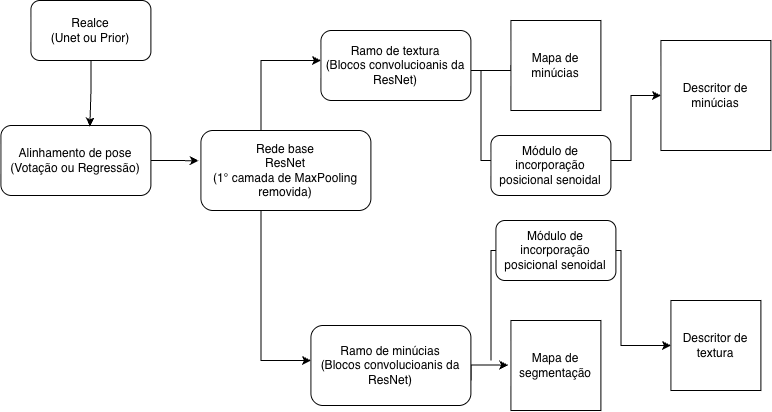

The diagram above was exported from draw.io. Its source (the exported page's mxGraphModel, read from the mxfile embedded in the PNG):
<mxGraphModel dx="1178" dy="658" grid="1" gridSize="10" guides="1" tooltips="1" connect="1" arrows="1" fold="1" page="1" pageScale="1" pageWidth="850" pageHeight="1100" math="0" shadow="0">
  <root>
    <mxCell id="0" />
    <mxCell id="1" parent="0" />
    <mxCell id="4bCz6df_yO9lKVTFyfgq-1" parent="1" style="rounded=1;whiteSpace=wrap;html=1;" value="Realce&lt;div&gt;(Unet ou Prior)&lt;/div&gt;" vertex="1">
      <mxGeometry height="60" width="120" x="200" y="110" as="geometry" />
    </mxCell>
    <mxCell id="4bCz6df_yO9lKVTFyfgq-2" parent="1" style="rounded=1;whiteSpace=wrap;html=1;" value="Alinhamento de pose&lt;div&gt;(Votação ou Regressão)&lt;/div&gt;" vertex="1">
      <mxGeometry height="70" width="150" x="170" y="235" as="geometry" />
    </mxCell>
    <mxCell id="4bCz6df_yO9lKVTFyfgq-7" edge="1" parent="1" source="4bCz6df_yO9lKVTFyfgq-5" style="edgeStyle=orthogonalEdgeStyle;rounded=0;orthogonalLoop=1;jettySize=auto;html=1;" target="4bCz6df_yO9lKVTFyfgq-6" value="">
      <mxGeometry relative="1" as="geometry">
        <Array as="points">
          <mxPoint x="430" y="170" />
        </Array>
      </mxGeometry>
    </mxCell>
    <mxCell id="4bCz6df_yO9lKVTFyfgq-11" edge="1" parent="1" source="4bCz6df_yO9lKVTFyfgq-5" style="edgeStyle=orthogonalEdgeStyle;rounded=0;orthogonalLoop=1;jettySize=auto;html=1;" target="4bCz6df_yO9lKVTFyfgq-10" value="">
      <mxGeometry relative="1" as="geometry">
        <Array as="points">
          <mxPoint x="430" y="470" />
        </Array>
      </mxGeometry>
    </mxCell>
    <mxCell id="4bCz6df_yO9lKVTFyfgq-5" parent="1" style="rounded=1;whiteSpace=wrap;html=1;" value="Rede base&lt;div&gt;ResNet&lt;/div&gt;&lt;div&gt;(1° camada de MaxPooling removida)&lt;/div&gt;" vertex="1">
      <mxGeometry height="80" width="170" x="370" y="240" as="geometry" />
    </mxCell>
    <mxCell id="-HfjGBNDYMJP0n0WQuJZ-2" edge="1" parent="1" source="4bCz6df_yO9lKVTFyfgq-6" style="edgeStyle=orthogonalEdgeStyle;rounded=0;orthogonalLoop=1;jettySize=auto;html=1;">
      <mxGeometry relative="1" as="geometry">
        <Array as="points">
          <mxPoint x="680" y="180" />
          <mxPoint x="680" y="175" />
        </Array>
        <mxPoint x="720" y="175" as="targetPoint" />
      </mxGeometry>
    </mxCell>
    <mxCell id="4bCz6df_yO9lKVTFyfgq-6" parent="1" style="rounded=1;whiteSpace=wrap;html=1;" value="Ramo de textura&lt;div&gt;(Blocos convolucioanis da ResNet)&lt;/div&gt;" vertex="1">
      <mxGeometry height="70" width="150" x="490" y="140" as="geometry" />
    </mxCell>
    <mxCell id="-HfjGBNDYMJP0n0WQuJZ-3" edge="1" parent="1" style="edgeStyle=orthogonalEdgeStyle;rounded=0;orthogonalLoop=1;jettySize=auto;html=1;entryX=-0.03;entryY=0.496;entryDx=0;entryDy=0;entryPerimeter=0;" target="-HfjGBNDYMJP0n0WQuJZ-5">
      <mxGeometry relative="1" as="geometry">
        <Array as="points">
          <mxPoint x="640" y="474.64" />
        </Array>
        <mxPoint x="640" y="490" as="sourcePoint" />
        <mxPoint x="720" y="490" as="targetPoint" />
      </mxGeometry>
    </mxCell>
    <mxCell id="4bCz6df_yO9lKVTFyfgq-10" parent="1" style="whiteSpace=wrap;html=1;rounded=1;" value="Ramo de minúcias&lt;div&gt;(Blocos convolucioanis da ResNet)&lt;/div&gt;" vertex="1">
      <mxGeometry height="80" width="160" x="480" y="435" as="geometry" />
    </mxCell>
    <mxCell id="-HfjGBNDYMJP0n0WQuJZ-1" edge="1" parent="1" source="4bCz6df_yO9lKVTFyfgq-1" style="edgeStyle=orthogonalEdgeStyle;rounded=0;orthogonalLoop=1;jettySize=auto;html=1;entryX=0.593;entryY=0.014;entryDx=0;entryDy=0;entryPerimeter=0;" target="4bCz6df_yO9lKVTFyfgq-2">
      <mxGeometry relative="1" as="geometry" />
    </mxCell>
    <mxCell id="-HfjGBNDYMJP0n0WQuJZ-4" parent="1" style="whiteSpace=wrap;html=1;aspect=fixed;" value="Mapa de minúcias" vertex="1">
      <mxGeometry height="90" width="90" x="680" y="130" as="geometry" />
    </mxCell>
    <mxCell id="-HfjGBNDYMJP0n0WQuJZ-5" parent="1" style="whiteSpace=wrap;html=1;aspect=fixed;" value="Mapa de segmentação" vertex="1">
      <mxGeometry height="90" width="90" x="680" y="430" as="geometry" />
    </mxCell>
    <mxCell id="-HfjGBNDYMJP0n0WQuJZ-10" edge="1" parent="1" style="endArrow=classic;html=1;rounded=0;entryX=0;entryY=0.5;entryDx=0;entryDy=0;" value="">
      <mxGeometry height="50" relative="1" width="50" as="geometry">
        <Array as="points">
          <mxPoint x="650" y="270" />
          <mxPoint x="800" y="270" />
          <mxPoint x="800" y="205" />
        </Array>
        <mxPoint x="650" y="180" as="sourcePoint" />
        <mxPoint x="830" y="205" as="targetPoint" />
      </mxGeometry>
    </mxCell>
    <mxCell id="-HfjGBNDYMJP0n0WQuJZ-12" parent="1" style="whiteSpace=wrap;html=1;aspect=fixed;" value="Descritor de minúcias" vertex="1">
      <mxGeometry height="110" width="110" x="830" y="150" as="geometry" />
    </mxCell>
    <mxCell id="-HfjGBNDYMJP0n0WQuJZ-13" edge="1" parent="1" style="endArrow=classic;html=1;rounded=0;entryX=0;entryY=0.5;entryDx=0;entryDy=0;" target="-HfjGBNDYMJP0n0WQuJZ-14" value="">
      <mxGeometry height="50" relative="1" width="50" as="geometry">
        <Array as="points">
          <mxPoint x="660" y="460" />
          <mxPoint x="660" y="360" />
          <mxPoint x="790" y="360" />
          <mxPoint x="790" y="455" />
        </Array>
        <mxPoint x="660" y="470" as="sourcePoint" />
        <mxPoint x="840" y="455" as="targetPoint" />
      </mxGeometry>
    </mxCell>
    <mxCell id="-HfjGBNDYMJP0n0WQuJZ-14" parent="1" style="whiteSpace=wrap;html=1;aspect=fixed;" value="Descritor de textura" vertex="1">
      <mxGeometry height="90" width="90" x="840" y="410" as="geometry" />
    </mxCell>
    <mxCell id="-HfjGBNDYMJP0n0WQuJZ-16" parent="1" style="rounded=1;whiteSpace=wrap;html=1;" value="Módulo de incorporação posicional senoidal" vertex="1">
      <mxGeometry height="60" width="120" x="665" y="330" as="geometry" />
    </mxCell>
    <mxCell id="-HfjGBNDYMJP0n0WQuJZ-17" parent="1" style="rounded=1;whiteSpace=wrap;html=1;" value="Módulo de incorporação posicional senoidal" vertex="1">
      <mxGeometry height="60" width="120" x="660" y="245" as="geometry" />
    </mxCell>
    <mxCell id="-HfjGBNDYMJP0n0WQuJZ-18" edge="1" parent="1" source="4bCz6df_yO9lKVTFyfgq-2" style="edgeStyle=orthogonalEdgeStyle;rounded=0;orthogonalLoop=1;jettySize=auto;html=1;entryX=-0.013;entryY=0.379;entryDx=0;entryDy=0;entryPerimeter=0;" target="4bCz6df_yO9lKVTFyfgq-5">
      <mxGeometry relative="1" as="geometry" />
    </mxCell>
  </root>
</mxGraphModel>